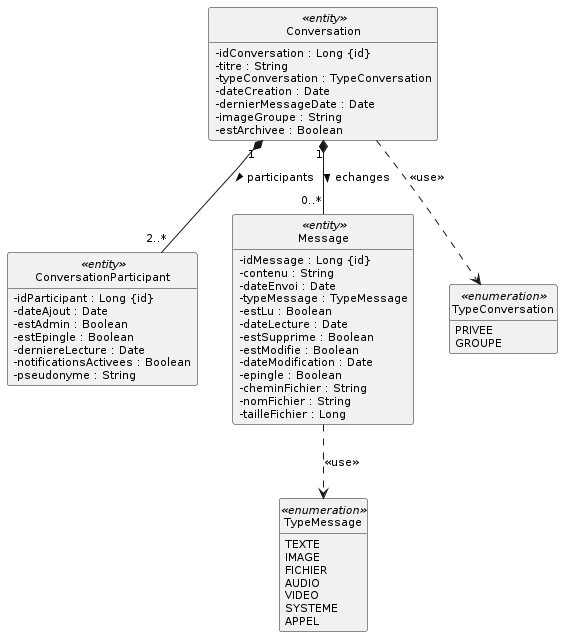

The diagram above was rendered by PlantUML. Its source (embedded in the PNG):
@startuml
skinparam style strictuml
skinparam packageStyle rectangle
skinparam classAttributeIconSize 0
skinparam shadowing false
skinparam defaultFontName Verdana
skinparam defaultFontSize 11
skinparam backgroundColor #FFFFFF
hide empty members

class Conversation <<entity>> {
  -idConversation : Long {id}
  -titre : String
  -typeConversation : TypeConversation
  -dateCreation : Date
  -dernierMessageDate : Date
  -imageGroupe : String
  -estArchivee : Boolean
}
class ConversationParticipant <<entity>> {
  -idParticipant : Long {id}
  -dateAjout : Date
  -estAdmin : Boolean
  -estEpingle : Boolean
  -derniereLecture : Date
  -notificationsActivees : Boolean
  -pseudonyme : String
}
class Message <<entity>> {
  -idMessage : Long {id}
  -contenu : String
  -dateEnvoi : Date
  -typeMessage : TypeMessage
  -estLu : Boolean
  -dateLecture : Date
  -estSupprime : Boolean
  -estModifie : Boolean
  -dateModification : Date
  -epingle : Boolean
  -cheminFichier : String
  -nomFichier : String
  -tailleFichier : Long
}
enum TypeConversation <<enumeration>> {
  PRIVEE
  GROUPE
}
enum TypeMessage <<enumeration>> {
  TEXTE
  IMAGE
  FICHIER
  AUDIO
  VIDEO
  SYSTEME
  APPEL
}

Conversation "1" *-- "0..*" Message : echanges >
Conversation "1" *-- "2..*" ConversationParticipant : participants >
Conversation ..> TypeConversation : << use >>
Message ..> TypeMessage : << use >>
@enduml